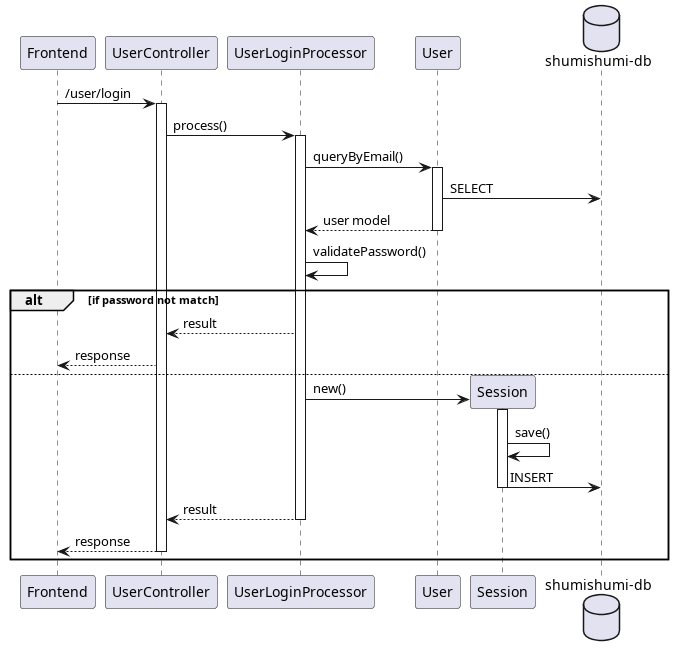

The diagram above was rendered by PlantUML. Its source (embedded in the PNG):
@startuml login
participant "Frontend" as fe
participant "UserController" as uc

participant "UserLoginProcessor" as proc

participant "User" as um
participant "Session" as sm

database "shumishumi-db" as db

fe -> uc++ : /user/login
uc -> proc++ : process()

proc -> um++ : queryByEmail()
um -> db : SELECT
return user model

proc -> proc : validatePassword()
alt if password not match
    uc <-- proc : result
    fe <-- uc : response
else
    create sm
    proc -> sm++ : new()
    sm -> sm : save()
    sm -> db : INSERT
    deactivate sm

    return result
    return response
end

@enduml